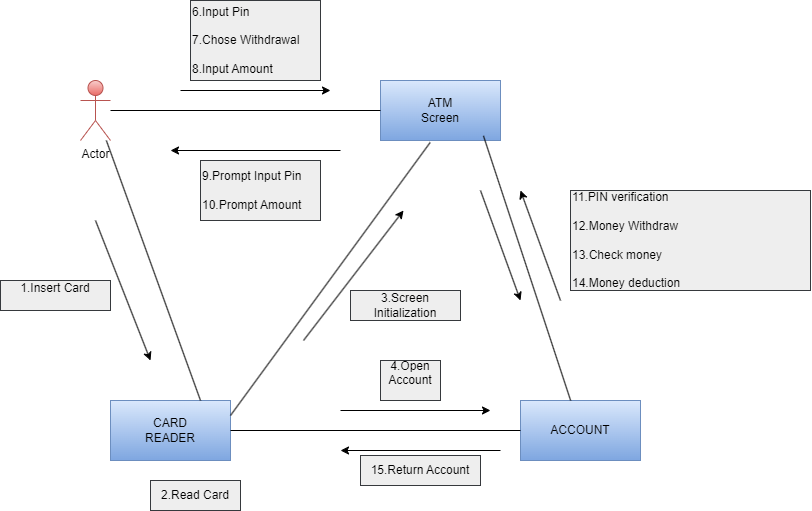

The diagram above was exported from draw.io. Its source (the exported page's mxGraphModel, read from the mxfile embedded in the PNG):
<mxGraphModel dx="1366" dy="743" grid="1" gridSize="10" guides="1" tooltips="1" connect="1" arrows="1" fold="1" page="1" pageScale="1" pageWidth="827" pageHeight="1169" math="0" shadow="0">
  <root>
    <mxCell id="0" />
    <mxCell id="1" parent="0" />
    <mxCell id="wXMwGw8O7_CBQ61OAIK8-1" value="Actor" style="shape=umlActor;verticalLabelPosition=bottom;verticalAlign=top;html=1;outlineConnect=0;fillColor=#f8cecc;gradientColor=#ea6b66;strokeColor=#b85450;" vertex="1" parent="1">
      <mxGeometry x="140" y="210" width="30" height="60" as="geometry" />
    </mxCell>
    <mxCell id="wXMwGw8O7_CBQ61OAIK8-2" value="" style="rounded=0;whiteSpace=wrap;html=1;fillColor=#dae8fc;gradientColor=#7ea6e0;strokeColor=#6c8ebf;" vertex="1" parent="1">
      <mxGeometry x="440" y="210" width="120" height="60" as="geometry" />
    </mxCell>
    <mxCell id="wXMwGw8O7_CBQ61OAIK8-3" value="" style="rounded=0;whiteSpace=wrap;html=1;fillColor=#dae8fc;gradientColor=#7ea6e0;strokeColor=#6c8ebf;" vertex="1" parent="1">
      <mxGeometry x="170" y="530" width="120" height="60" as="geometry" />
    </mxCell>
    <mxCell id="wXMwGw8O7_CBQ61OAIK8-4" value="" style="rounded=0;whiteSpace=wrap;html=1;fillColor=#dae8fc;gradientColor=#7ea6e0;strokeColor=#6c8ebf;" vertex="1" parent="1">
      <mxGeometry x="580" y="530" width="120" height="60" as="geometry" />
    </mxCell>
    <mxCell id="wXMwGw8O7_CBQ61OAIK8-6" value="" style="endArrow=none;html=1;rounded=0;exitX=0;exitY=0.5;exitDx=0;exitDy=0;" edge="1" parent="1" source="wXMwGw8O7_CBQ61OAIK8-2" target="wXMwGw8O7_CBQ61OAIK8-1">
      <mxGeometry width="50" height="50" relative="1" as="geometry">
        <mxPoint x="350" y="680" as="sourcePoint" />
        <mxPoint x="310" y="270" as="targetPoint" />
      </mxGeometry>
    </mxCell>
    <mxCell id="wXMwGw8O7_CBQ61OAIK8-9" value="" style="endArrow=none;html=1;rounded=0;exitX=0.75;exitY=0;exitDx=0;exitDy=0;" edge="1" parent="1" source="wXMwGw8O7_CBQ61OAIK8-3" target="wXMwGw8O7_CBQ61OAIK8-1">
      <mxGeometry width="50" height="50" relative="1" as="geometry">
        <mxPoint x="350" y="680" as="sourcePoint" />
        <mxPoint x="400" y="630" as="targetPoint" />
      </mxGeometry>
    </mxCell>
    <mxCell id="wXMwGw8O7_CBQ61OAIK8-10" value="" style="endArrow=none;html=1;rounded=0;entryX=0.414;entryY=1.033;entryDx=0;entryDy=0;entryPerimeter=0;exitX=1;exitY=0.25;exitDx=0;exitDy=0;" edge="1" parent="1" source="wXMwGw8O7_CBQ61OAIK8-3" target="wXMwGw8O7_CBQ61OAIK8-2">
      <mxGeometry width="50" height="50" relative="1" as="geometry">
        <mxPoint x="350" y="680" as="sourcePoint" />
        <mxPoint x="400" y="630" as="targetPoint" />
      </mxGeometry>
    </mxCell>
    <mxCell id="wXMwGw8O7_CBQ61OAIK8-11" value="" style="endArrow=none;html=1;rounded=0;entryX=0;entryY=0.5;entryDx=0;entryDy=0;" edge="1" parent="1" source="wXMwGw8O7_CBQ61OAIK8-3" target="wXMwGw8O7_CBQ61OAIK8-4">
      <mxGeometry width="50" height="50" relative="1" as="geometry">
        <mxPoint x="350" y="680" as="sourcePoint" />
        <mxPoint x="400" y="630" as="targetPoint" />
      </mxGeometry>
    </mxCell>
    <mxCell id="wXMwGw8O7_CBQ61OAIK8-13" value="" style="endArrow=none;html=1;rounded=0;entryX=0.858;entryY=0.922;entryDx=0;entryDy=0;entryPerimeter=0;" edge="1" parent="1" source="wXMwGw8O7_CBQ61OAIK8-4" target="wXMwGw8O7_CBQ61OAIK8-2">
      <mxGeometry width="50" height="50" relative="1" as="geometry">
        <mxPoint x="350" y="680" as="sourcePoint" />
        <mxPoint x="400" y="630" as="targetPoint" />
      </mxGeometry>
    </mxCell>
    <mxCell id="wXMwGw8O7_CBQ61OAIK8-15" value="" style="endArrow=classic;html=1;rounded=0;" edge="1" parent="1">
      <mxGeometry width="50" height="50" relative="1" as="geometry">
        <mxPoint x="560" y="580" as="sourcePoint" />
        <mxPoint x="400" y="580" as="targetPoint" />
      </mxGeometry>
    </mxCell>
    <mxCell id="wXMwGw8O7_CBQ61OAIK8-16" value="" style="endArrow=classic;html=1;rounded=0;" edge="1" parent="1">
      <mxGeometry width="50" height="50" relative="1" as="geometry">
        <mxPoint x="400" y="540" as="sourcePoint" />
        <mxPoint x="550" y="540" as="targetPoint" />
      </mxGeometry>
    </mxCell>
    <mxCell id="wXMwGw8O7_CBQ61OAIK8-17" value="" style="endArrow=classic;html=1;rounded=0;" edge="1" parent="1">
      <mxGeometry width="50" height="50" relative="1" as="geometry">
        <mxPoint x="240" y="220" as="sourcePoint" />
        <mxPoint x="390" y="220" as="targetPoint" />
      </mxGeometry>
    </mxCell>
    <mxCell id="wXMwGw8O7_CBQ61OAIK8-18" value="" style="endArrow=classic;html=1;rounded=0;" edge="1" parent="1">
      <mxGeometry width="50" height="50" relative="1" as="geometry">
        <mxPoint x="400" y="280" as="sourcePoint" />
        <mxPoint x="230" y="280" as="targetPoint" />
      </mxGeometry>
    </mxCell>
    <mxCell id="wXMwGw8O7_CBQ61OAIK8-19" value="" style="endArrow=classic;html=1;rounded=0;" edge="1" parent="1">
      <mxGeometry width="50" height="50" relative="1" as="geometry">
        <mxPoint x="540" y="320" as="sourcePoint" />
        <mxPoint x="580" y="430" as="targetPoint" />
      </mxGeometry>
    </mxCell>
    <mxCell id="wXMwGw8O7_CBQ61OAIK8-20" value="" style="endArrow=classic;html=1;rounded=0;" edge="1" parent="1">
      <mxGeometry width="50" height="50" relative="1" as="geometry">
        <mxPoint x="620" y="430" as="sourcePoint" />
        <mxPoint x="580" y="320" as="targetPoint" />
        <Array as="points" />
      </mxGeometry>
    </mxCell>
    <mxCell id="wXMwGw8O7_CBQ61OAIK8-23" value="" style="endArrow=classic;html=1;rounded=0;" edge="1" parent="1">
      <mxGeometry width="50" height="50" relative="1" as="geometry">
        <mxPoint x="155" y="350" as="sourcePoint" />
        <mxPoint x="210" y="490" as="targetPoint" />
      </mxGeometry>
    </mxCell>
    <mxCell id="wXMwGw8O7_CBQ61OAIK8-24" value="ATM Screen" style="text;strokeColor=none;align=center;fillColor=none;html=1;verticalAlign=middle;whiteSpace=wrap;rounded=0;" vertex="1" parent="1">
      <mxGeometry x="470" y="225" width="60" height="30" as="geometry" />
    </mxCell>
    <mxCell id="wXMwGw8O7_CBQ61OAIK8-25" value="CARD READER" style="text;strokeColor=none;align=center;fillColor=none;html=1;verticalAlign=middle;whiteSpace=wrap;rounded=0;" vertex="1" parent="1">
      <mxGeometry x="200" y="545" width="60" height="30" as="geometry" />
    </mxCell>
    <mxCell id="wXMwGw8O7_CBQ61OAIK8-26" value="ACCOUNT" style="text;strokeColor=none;align=center;fillColor=none;html=1;verticalAlign=middle;whiteSpace=wrap;rounded=0;" vertex="1" parent="1">
      <mxGeometry x="610" y="545" width="60" height="30" as="geometry" />
    </mxCell>
    <mxCell id="wXMwGw8O7_CBQ61OAIK8-29" value="1.Insert Card&lt;div&gt;&lt;br&gt;&lt;/div&gt;" style="text;html=1;align=center;verticalAlign=middle;whiteSpace=wrap;rounded=0;fillColor=#eeeeee;strokeColor=#36393d;" vertex="1" parent="1">
      <mxGeometry x="60" y="410" width="110" height="30" as="geometry" />
    </mxCell>
    <mxCell id="wXMwGw8O7_CBQ61OAIK8-31" style="edgeStyle=orthogonalEdgeStyle;rounded=0;orthogonalLoop=1;jettySize=auto;html=1;exitX=0.5;exitY=1;exitDx=0;exitDy=0;" edge="1" parent="1" source="wXMwGw8O7_CBQ61OAIK8-29" target="wXMwGw8O7_CBQ61OAIK8-29">
      <mxGeometry relative="1" as="geometry" />
    </mxCell>
    <mxCell id="wXMwGw8O7_CBQ61OAIK8-32" value="2.Read Card" style="text;strokeColor=#36393d;align=center;fillColor=#eeeeee;html=1;verticalAlign=middle;whiteSpace=wrap;rounded=0;" vertex="1" parent="1">
      <mxGeometry x="210" y="610" width="90" height="30" as="geometry" />
    </mxCell>
    <mxCell id="wXMwGw8O7_CBQ61OAIK8-33" value="" style="endArrow=classic;html=1;rounded=0;" edge="1" parent="1">
      <mxGeometry width="50" height="50" relative="1" as="geometry">
        <mxPoint x="363" y="470" as="sourcePoint" />
        <mxPoint x="463" y="340" as="targetPoint" />
      </mxGeometry>
    </mxCell>
    <mxCell id="wXMwGw8O7_CBQ61OAIK8-34" value="3.Screen Initialization" style="text;strokeColor=#36393d;align=center;fillColor=#eeeeee;html=1;verticalAlign=middle;whiteSpace=wrap;rounded=0;" vertex="1" parent="1">
      <mxGeometry x="410" y="420" width="110" height="30" as="geometry" />
    </mxCell>
    <mxCell id="wXMwGw8O7_CBQ61OAIK8-35" value="15.Return Account" style="text;strokeColor=#36393d;align=center;fillColor=#eeeeee;html=1;verticalAlign=middle;whiteSpace=wrap;rounded=0;" vertex="1" parent="1">
      <mxGeometry x="420" y="585" width="120" height="30" as="geometry" />
    </mxCell>
    <mxCell id="wXMwGw8O7_CBQ61OAIK8-36" value="4.Open Account&lt;div&gt;&lt;br&gt;&lt;/div&gt;" style="text;strokeColor=#36393d;align=center;fillColor=#eeeeee;html=1;verticalAlign=middle;whiteSpace=wrap;rounded=0;" vertex="1" parent="1">
      <mxGeometry x="440" y="490" width="60" height="40" as="geometry" />
    </mxCell>
    <mxCell id="wXMwGw8O7_CBQ61OAIK8-38" value="6.Input Pin&lt;div&gt;&lt;br&gt;&lt;/div&gt;&lt;div&gt;7.Chose Withdrawal&lt;/div&gt;&lt;div&gt;&lt;br&gt;&lt;/div&gt;&lt;div&gt;8.Input Amount&lt;/div&gt;" style="text;strokeColor=#36393d;align=left;fillColor=#eeeeee;html=1;verticalAlign=middle;whiteSpace=wrap;rounded=0;" vertex="1" parent="1">
      <mxGeometry x="250" y="130" width="130" height="80" as="geometry" />
    </mxCell>
    <mxCell id="wXMwGw8O7_CBQ61OAIK8-39" value="9.Prompt Input Pin&lt;div&gt;&lt;br&gt;&lt;/div&gt;&lt;div&gt;10.Prompt Amount&lt;/div&gt;" style="text;strokeColor=#36393d;align=left;fillColor=#eeeeee;html=1;verticalAlign=middle;whiteSpace=wrap;rounded=0;" vertex="1" parent="1">
      <mxGeometry x="260" y="290" width="120" height="60" as="geometry" />
    </mxCell>
    <mxCell id="wXMwGw8O7_CBQ61OAIK8-40" value="11.PIN verification&lt;div&gt;&lt;br&gt;&lt;div&gt;12.Money Withdraw&lt;/div&gt;&lt;div&gt;&lt;br&gt;&lt;/div&gt;&lt;div&gt;13.Check money&lt;/div&gt;&lt;div&gt;&lt;br&gt;&lt;/div&gt;&lt;div&gt;14.Money deduction&lt;/div&gt;&lt;/div&gt;" style="text;align=left;html=1;verticalAlign=middle;whiteSpace=wrap;rounded=0;fillColor=#eeeeee;strokeColor=#36393d;" vertex="1" parent="1">
      <mxGeometry x="630" y="320" width="240" height="100" as="geometry" />
    </mxCell>
    <mxCell id="wXMwGw8O7_CBQ61OAIK8-41" style="edgeStyle=orthogonalEdgeStyle;rounded=0;orthogonalLoop=1;jettySize=auto;html=1;exitX=0.5;exitY=1;exitDx=0;exitDy=0;" edge="1" parent="1" source="wXMwGw8O7_CBQ61OAIK8-35" target="wXMwGw8O7_CBQ61OAIK8-35">
      <mxGeometry relative="1" as="geometry" />
    </mxCell>
  </root>
</mxGraphModel>